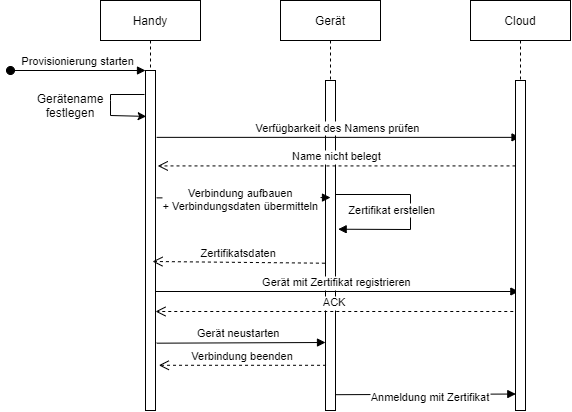

The diagram above was exported from draw.io. Its source (the exported page's mxGraphModel, read from the mxfile embedded in the PNG):
<mxGraphModel dx="716" dy="448" grid="1" gridSize="10" guides="1" tooltips="1" connect="1" arrows="1" fold="1" page="1" pageScale="1" pageWidth="850" pageHeight="1100" math="0" shadow="0">
  <root>
    <mxCell id="0" />
    <mxCell id="1" parent="0" />
    <mxCell id="3nuBFxr9cyL0pnOWT2aG-1" value="Handy" style="shape=umlLifeline;perimeter=lifelinePerimeter;container=1;collapsible=0;recursiveResize=0;rounded=0;shadow=0;strokeWidth=1;" parent="1" vertex="1">
      <mxGeometry x="120" y="80" width="100" height="410" as="geometry" />
    </mxCell>
    <mxCell id="3nuBFxr9cyL0pnOWT2aG-2" value="" style="points=[];perimeter=orthogonalPerimeter;rounded=0;shadow=0;strokeWidth=1;" parent="3nuBFxr9cyL0pnOWT2aG-1" vertex="1">
      <mxGeometry x="45" y="70" width="10" height="340" as="geometry" />
    </mxCell>
    <mxCell id="3nuBFxr9cyL0pnOWT2aG-3" value="Provisionierung starten" style="verticalAlign=bottom;startArrow=oval;endArrow=block;startSize=8;shadow=0;strokeWidth=1;" parent="3nuBFxr9cyL0pnOWT2aG-1" target="3nuBFxr9cyL0pnOWT2aG-2" edge="1">
      <mxGeometry relative="1" as="geometry">
        <mxPoint x="-90" y="70" as="sourcePoint" />
      </mxGeometry>
    </mxCell>
    <mxCell id="aAEMrtmvtp0fab1Xseig-3" value="" style="endArrow=classic;html=1;rounded=0;entryX=0.066;entryY=0.135;entryDx=0;entryDy=0;entryPerimeter=0;startArrow=none;" edge="1" parent="3nuBFxr9cyL0pnOWT2aG-1" target="3nuBFxr9cyL0pnOWT2aG-2">
      <mxGeometry width="50" height="50" relative="1" as="geometry">
        <mxPoint x="44" y="94" as="sourcePoint" />
        <mxPoint x="220" y="170" as="targetPoint" />
        <Array as="points">
          <mxPoint x="10" y="94" />
          <mxPoint x="10" y="100" />
          <mxPoint x="10" y="115" />
        </Array>
      </mxGeometry>
    </mxCell>
    <mxCell id="3nuBFxr9cyL0pnOWT2aG-5" value="Gerät" style="shape=umlLifeline;perimeter=lifelinePerimeter;container=1;collapsible=0;recursiveResize=0;rounded=0;shadow=0;strokeWidth=1;" parent="1" vertex="1">
      <mxGeometry x="300" y="80" width="100" height="410" as="geometry" />
    </mxCell>
    <mxCell id="3nuBFxr9cyL0pnOWT2aG-6" value="" style="points=[];perimeter=orthogonalPerimeter;rounded=0;shadow=0;strokeWidth=1;" parent="3nuBFxr9cyL0pnOWT2aG-5" vertex="1">
      <mxGeometry x="45" y="80" width="10" height="330" as="geometry" />
    </mxCell>
    <mxCell id="aAEMrtmvtp0fab1Xseig-11" value="Zertifikat erstellen" style="verticalAlign=bottom;endArrow=block;shadow=0;strokeWidth=1;rounded=0;entryX=1.266;entryY=0.484;entryDx=0;entryDy=0;entryPerimeter=0;" edge="1" parent="3nuBFxr9cyL0pnOWT2aG-5">
      <mxGeometry x="0.4062" y="-10" relative="1" as="geometry">
        <mxPoint x="55" y="194" as="sourcePoint" />
        <mxPoint x="57.66000000000008" y="228.72000000000003" as="targetPoint" />
        <Array as="points">
          <mxPoint x="130" y="194" />
          <mxPoint x="130" y="229" />
        </Array>
        <mxPoint as="offset" />
      </mxGeometry>
    </mxCell>
    <mxCell id="aAEMrtmvtp0fab1Xseig-13" value="Zertifikatsdaten" style="verticalAlign=bottom;endArrow=open;dashed=1;endSize=8;shadow=0;strokeWidth=1;exitX=-0.059;exitY=0.587;exitDx=0;exitDy=0;exitPerimeter=0;" edge="1" parent="3nuBFxr9cyL0pnOWT2aG-5">
      <mxGeometry relative="1" as="geometry">
        <mxPoint x="-128" y="261" as="targetPoint" />
        <mxPoint x="44.41000000000008" y="262.7099999999999" as="sourcePoint" />
      </mxGeometry>
    </mxCell>
    <mxCell id="aAEMrtmvtp0fab1Xseig-14" value="Gerät mit Zertifikat registrieren" style="verticalAlign=bottom;endArrow=block;shadow=0;strokeWidth=1;exitX=1.114;exitY=0.229;exitDx=0;exitDy=0;exitPerimeter=0;" edge="1" parent="3nuBFxr9cyL0pnOWT2aG-5">
      <mxGeometry relative="1" as="geometry">
        <mxPoint x="-124.99999999999989" y="291.00000000000006" as="sourcePoint" />
        <mxPoint x="238.36000000000024" y="291.00000000000006" as="targetPoint" />
        <Array as="points" />
      </mxGeometry>
    </mxCell>
    <mxCell id="aAEMrtmvtp0fab1Xseig-17" value="Gerät neustarten" style="verticalAlign=bottom;endArrow=block;shadow=0;strokeWidth=1;exitX=1.114;exitY=0.802;exitDx=0;exitDy=0;exitPerimeter=0;" edge="1" parent="3nuBFxr9cyL0pnOWT2aG-5" source="3nuBFxr9cyL0pnOWT2aG-2">
      <mxGeometry x="-0.0303" relative="1" as="geometry">
        <mxPoint x="-120" y="342" as="sourcePoint" />
        <mxPoint x="45.00000000000023" y="342" as="targetPoint" />
        <Array as="points" />
        <mxPoint as="offset" />
      </mxGeometry>
    </mxCell>
    <mxCell id="3nuBFxr9cyL0pnOWT2aG-7" value="Name nicht belegt" style="verticalAlign=bottom;endArrow=open;dashed=1;endSize=8;shadow=0;strokeWidth=1;entryX=1.224;entryY=0.313;entryDx=0;entryDy=0;entryPerimeter=0;" parent="1" edge="1">
      <mxGeometry relative="1" as="geometry">
        <mxPoint x="177.24000000000012" y="245.42000000000007" as="targetPoint" />
        <mxPoint x="535" y="245.42000000000007" as="sourcePoint" />
      </mxGeometry>
    </mxCell>
    <mxCell id="3nuBFxr9cyL0pnOWT2aG-9" value="Verfügbarkeit des Namens prüfen" style="verticalAlign=bottom;endArrow=block;shadow=0;strokeWidth=1;exitX=1.114;exitY=0.229;exitDx=0;exitDy=0;exitPerimeter=0;" parent="1" edge="1">
      <mxGeometry relative="1" as="geometry">
        <mxPoint x="176.1400000000001" y="216.86" as="sourcePoint" />
        <mxPoint x="539.5000000000002" y="216.86" as="targetPoint" />
        <Array as="points" />
      </mxGeometry>
    </mxCell>
    <mxCell id="aAEMrtmvtp0fab1Xseig-1" value="Cloud" style="shape=umlLifeline;perimeter=lifelinePerimeter;container=1;collapsible=0;recursiveResize=0;rounded=0;shadow=0;strokeWidth=1;" vertex="1" parent="1">
      <mxGeometry x="490" y="80" width="100" height="410" as="geometry" />
    </mxCell>
    <mxCell id="aAEMrtmvtp0fab1Xseig-2" value="" style="points=[];perimeter=orthogonalPerimeter;rounded=0;shadow=0;strokeWidth=1;" vertex="1" parent="aAEMrtmvtp0fab1Xseig-1">
      <mxGeometry x="45" y="80" width="10" height="330" as="geometry" />
    </mxCell>
    <mxCell id="aAEMrtmvtp0fab1Xseig-5" value="Gerätename&lt;br&gt;festlegen" style="text;html=1;strokeColor=none;fillColor=none;align=center;verticalAlign=middle;whiteSpace=wrap;rounded=0;" vertex="1" parent="1">
      <mxGeometry x="60" y="170" width="60" height="30" as="geometry" />
    </mxCell>
    <mxCell id="aAEMrtmvtp0fab1Xseig-10" value="Verbindung aufbauen &#10;+ Verbindungsdaten übermitteln" style="verticalAlign=bottom;endArrow=block;shadow=0;strokeWidth=1;exitX=1.114;exitY=0.407;exitDx=0;exitDy=0;exitPerimeter=0;entryX=0.5;entryY=0.388;entryDx=0;entryDy=0;entryPerimeter=0;" edge="1" parent="1">
      <mxGeometry x="-0.0325" y="-18" relative="1" as="geometry">
        <mxPoint x="176.1400000000001" y="277.38" as="sourcePoint" />
        <mxPoint x="350" y="277.0400000000001" as="targetPoint" />
        <Array as="points" />
        <mxPoint as="offset" />
      </mxGeometry>
    </mxCell>
    <mxCell id="aAEMrtmvtp0fab1Xseig-15" value="ACK" style="verticalAlign=bottom;endArrow=open;dashed=1;endSize=8;shadow=0;strokeWidth=1;entryX=1.224;entryY=0.313;entryDx=0;entryDy=0;entryPerimeter=0;" edge="1" parent="1">
      <mxGeometry relative="1" as="geometry">
        <mxPoint x="175.0000000000001" y="391" as="targetPoint" />
        <mxPoint x="532.76" y="391" as="sourcePoint" />
      </mxGeometry>
    </mxCell>
    <mxCell id="aAEMrtmvtp0fab1Xseig-16" value="Anmeldung mit Zertifikat" style="verticalAlign=bottom;endArrow=block;shadow=0;strokeWidth=1;exitX=1.045;exitY=0.843;exitDx=0;exitDy=0;exitPerimeter=0;entryX=0.031;entryY=0.841;entryDx=0;entryDy=0;entryPerimeter=0;" edge="1" parent="1">
      <mxGeometry x="0.0509" y="-12" relative="1" as="geometry">
        <mxPoint x="355.45000000000005" y="474.19000000000005" as="sourcePoint" />
        <mxPoint x="535.31" y="473.5300000000001" as="targetPoint" />
        <Array as="points" />
        <mxPoint as="offset" />
      </mxGeometry>
    </mxCell>
    <mxCell id="aAEMrtmvtp0fab1Xseig-18" value="Verbindung beenden" style="verticalAlign=bottom;endArrow=open;dashed=1;endSize=8;shadow=0;strokeWidth=1;entryX=1.334;entryY=0.867;entryDx=0;entryDy=0;entryPerimeter=0;exitX=0.052;exitY=0.863;exitDx=0;exitDy=0;exitPerimeter=0;" edge="1" parent="1" source="3nuBFxr9cyL0pnOWT2aG-6" target="3nuBFxr9cyL0pnOWT2aG-2">
      <mxGeometry relative="1" as="geometry">
        <mxPoint x="185.0000000000001" y="401" as="targetPoint" />
        <mxPoint x="542.76" y="401" as="sourcePoint" />
      </mxGeometry>
    </mxCell>
  </root>
</mxGraphModel>